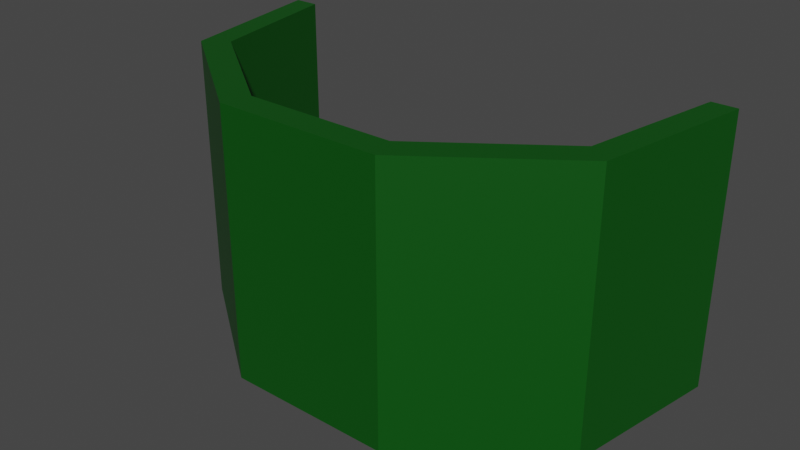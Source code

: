 # Source: Player_Shield.blend  (saved by Blender 2.80.75; exported with 4.5.12 LTS)
import bpy
from mathutils import Matrix  # noqa: F401  (used for matrix-valued properties, if any)

bpy.ops.wm.read_factory_settings(use_empty=True)
scene = bpy.context.scene
scene.name = 'Scene'

# ---- collections
col_collection = bpy.data.collections.new('Collection'); scene.collection.children.link(col_collection)

# ---- materials (node trees are filled in below, after node groups)
mat_clothes = bpy.data.materials.new('Clothes')
mat_clothes.use_transparent_shadow = False

# ---- material node trees
mat_clothes.use_nodes = True; mat_clothes.node_tree.nodes.clear()
_N = mat_clothes.node_tree.nodes; _L = mat_clothes.node_tree.links
n0 = _N.new('ShaderNodeOutputMaterial'); n0.name = 'Material Output'; n0.location = (300, 300)
n1 = _N.new('ShaderNodeBsdfPrincipled'); n1.name = 'Principled BSDF'; n1.location = (10, 300)
n1.distribution = 'GGX'
n1.subsurface_method = 'BURLEY'
n1.inputs[0].default_value = (0.0, 0.07641, 0.002165, 1.0)
n1.inputs[3].default_value = 1.45
n1.inputs[27].default_value = (0.0, 0.0, 0.0, 1.0)
n1.inputs[28].default_value = 1.0
_L.new(n1.outputs[0], n0.inputs[0])
n0.is_active_output = True

# ---- world
world_world = bpy.data.worlds.new('World'); scene.world = world_world
world_world.use_nodes = True; world_world.node_tree.nodes.clear()
_N = world_world.node_tree.nodes; _L = world_world.node_tree.links
n0 = _N.new('ShaderNodeOutputWorld'); n0.name = 'World Output'; n0.location = (300, 300)
n1 = _N.new('ShaderNodeBackground'); n1.name = 'Background'; n1.location = (10, 300)
n1.inputs[0].default_value = (0.05088, 0.05088, 0.05088, 1.0)
_L.new(n1.outputs[0], n0.inputs[0])
n0.is_active_output = True
world_world.color = (0.05088, 0.05088, 0.05088)
world_world.use_sun_shadow = False
world_world.sun_shadow_jitter_overblur = 0.0

# ---- meshes
me_cylinder = bpy.data.meshes.new('Cylinder')
me_cylinder.from_pydata([(0.724, 0.5, 0.526), (0.724, 1.5, 0.526), (0.2765, 0.5, 0.8511), (0.2765, 1.5, 0.8511), (-0.2765, 0.5, 0.8511), (-0.2765, 1.5, 0.8511), (-0.724, 0.5, 0.526), (-0.724, 1.5, 0.526), (0.809, 1.5, 0.5878), (0.9129, 1.5, -5.962e-09), (0.309, 1.5, 0.9511), (-0.309, 1.5, 0.9511), (-0.809, 1.5, 0.5878), (-0.9129, 1.5, -1.848e-07), (0.9129, 0.5, 3.775e-08), (0.809, 0.5, 0.5878), (0.309, 0.5, 0.9511), (-0.309, 0.5, 0.9511), (-0.809, 0.5, 0.5878), (-0.9129, 0.5, -1.411e-07), (0.8216, 0.5, 2.446e-08), (0.8216, 1.5, -1.633e-08), (-0.8216, 0.5, -1.289e-07), (-0.8216, 1.5, -1.65e-07)], [], [(14, 9, 8, 15), (15, 8, 10, 16), (16, 10, 11, 17), (17, 11, 12, 18), (18, 12, 13, 19), (14, 20, 21, 9), (21, 1, 8, 9), (1, 3, 10, 8), (3, 5, 11, 10), (5, 7, 12, 11), (7, 23, 13, 12), (0, 20, 14, 15), (2, 0, 15, 16), (4, 2, 16, 17), (6, 4, 17, 18), (22, 6, 18, 19), (23, 22, 19, 13), (6, 22, 23, 7), (7, 5, 4, 6), (5, 3, 2, 4), (3, 1, 0, 2), (20, 0, 1, 21)])
_uv = me_cylinder.uv_layers.new(name='UVMap')
_uv.uv.foreach_set('vector', [0.7, 0.5, 0.7, 1.0, 0.6, 1.0, 0.6, 0.5, 0.6, 0.5, 0.6, 1.0, 0.5, 1.0, 0.5, 0.5, 0.5, 0.5, 0.5, 1.0, 0.4, 1.0, 0.4, 0.5, 0.4, 0.5, 0.4, 1.0, 0.3, 1.0, 0.3, 0.5, 0.3, 0.5, 0.3, 1.0, 0.2, 1.0, 0.2, 0.5, 0.9783, 0.1758, 0.9443, 0.1869, 0.4621, 0.2236, 0.4783, 0.1758, 0.4518, 0.1844, 0.3762, 0.07625, 0.3911, 0.05584, 0.4783, 0.1758, 0.3762, 0.07625, 0.25, 0.03524, 0.25, 0.01, 0.3911, 0.05584, 0.25, 0.03524, 0.1238, 0.07625, 0.1089, 0.05584, 0.25, 0.01, 0.1238, 0.07625, 0.04575, 0.1836, 0.02175, 0.1758, 0.1089, 0.05584, 0.04575, 0.1836, 0.07233, 0.3077, 0.02175, 0.3242, 0.02175, 0.1758, 0.8762, 0.07625, 0.9443, 0.1869, 0.9783, 0.1758, 0.8911, 0.05584, 0.75, 0.03524, 0.8762, 0.07625, 0.8911, 0.05584, 0.75, 0.01, 0.6238, 0.07625, 0.75, 0.03524, 0.75, 0.01, 0.6089, 0.05584, 0.5457, 0.1836, 0.6238, 0.07625, 0.6089, 0.05584, 0.5217, 0.1758, 0.5527, 0.3141, 0.5457, 0.1836, 0.5217, 0.1758, 0.5217, 0.3242, 0.2308, 0.9087, 0.5527, 0.3141, 0.5217, 0.3242, 0.2, 1.0, 0.5457, 0.1836, 0.5527, 0.3141, 0.07233, 0.3077, 0.04575, 0.1836, 0.04575, 0.1836, 0.1238, 0.07625, 0.6238, 0.07625, 0.5457, 0.1836, 0.1238, 0.07625, 0.25, 0.03524, 0.75, 0.03524, 0.6238, 0.07625, 0.25, 0.03524, 0.3762, 0.07625, 0.8762, 0.07625, 0.75, 0.03524, 0.9443, 0.1869, 0.8762, 0.07625, 0.3762, 0.07625, 0.4518, 0.1844])
me_cylinder.materials.append(mat_clothes)
me_cylinder.use_remesh_preserve_volume = False
me_cylinder.use_remesh_preserve_attributes = False
me_cylinder.use_mirror_vertex_groups = False
me_cylinder.update()

# ---- objects
ob_shield = bpy.data.objects.new('Shield', me_cylinder)

# ---- transforms, parenting, visibility, modifiers, constraints
ob_shield.location = (0.0, 0.0, 0.0)
ob_shield.rotation_euler = (1.571, 0.0, 0.0)
ob_shield.lineart.crease_threshold = 0.0

# ---- collection membership
col_collection.objects.link(ob_shield)

# ---- scene / render settings (as saved in the file)
scene.frame_start = 0; scene.frame_end = 45; scene.frame_set(11)
scene.render.engine = 'BLENDER_EEVEE_NEXT'
scene.render.fps = 60
scene.cycles.use_denoising = False
scene.cycles.samples = 128
scene.cycles.sampling_pattern = 'TABULATED_SOBOL'
scene.cycles.use_adaptive_sampling = False
scene.cycles.use_light_tree = False
scene.view_settings.view_transform = 'Filmic'
bpy.context.view_layer.update()

# ---- added for rendering (the .blend has no active camera and no usable light): camera, sun
cam_auto = bpy.data.cameras.new('AutoCamera')
cam_auto.lens = 50.0
cam_auto.sensor_width = 36.0
cam_auto.clip_end = 1000.0
ob_auto_camera = bpy.data.objects.new('AutoCamera', cam_auto)
scene.collection.objects.link(ob_auto_camera)
ob_auto_camera.location = (2.11748, -3.0165, 2.69398)
ob_auto_camera.rotation_euler = (1.09748, -7.21219e-08, 0.694738)
scene.camera = ob_auto_camera
light_auto_sun = bpy.data.lights.new('AutoSun', 'SUN')
light_auto_sun.energy = 3.0
light_auto_sun.angle = 0.0523599
ob_auto_sun = bpy.data.objects.new('AutoSun', light_auto_sun)
scene.collection.objects.link(ob_auto_sun)
ob_auto_sun.rotation_euler = (0.872665, 0.174533, 0.523599)
bpy.context.view_layer.update()
